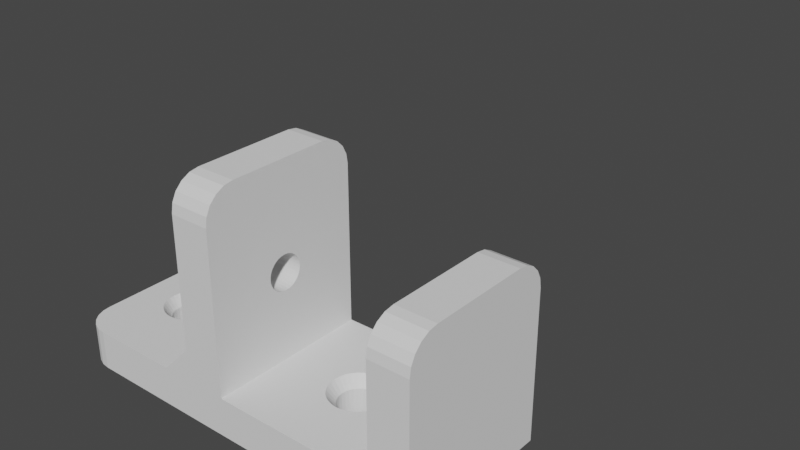 # Source: SUJETAVASOS.blend  (saved by Blender 3.5.10; exported with 4.5.12 LTS)
import bpy
from mathutils import Matrix  # noqa: F401  (used for matrix-valued properties, if any)

bpy.ops.wm.read_factory_settings(use_empty=True)
scene = bpy.context.scene
scene.name = 'Scene'

# ---- collections
col_collection = bpy.data.collections.new('Collection'); scene.collection.children.link(col_collection)

# ---- world
world_world = bpy.data.worlds.new('World'); scene.world = world_world
world_world.use_nodes = True; world_world.node_tree.nodes.clear()
_N = world_world.node_tree.nodes; _L = world_world.node_tree.links
n0 = _N.new('ShaderNodeOutputWorld'); n0.name = 'World Output'; n0.location = (300, 300)
n1 = _N.new('ShaderNodeBackground'); n1.name = 'Background'; n1.location = (10, 300)
n1.inputs[0].default_value = (0.05088, 0.05088, 0.05088, 1.0)
_L.new(n1.outputs[0], n0.inputs[0])
n0.is_active_output = True
world_world.color = (0.05088, 0.05088, 0.05088)
world_world.use_sun_shadow = False
world_world.sun_shadow_jitter_overblur = 0.0

# ---- meshes
me_plane = bpy.data.meshes.new('Plane')
me_plane.from_pydata([(1.061, -0.8066, 0.7979), (0.4535, -0.5289, -0.00211), (1.061, -0.8066, -0.8021), (-0.5456, -0.8066, 0.7979), (0.4498, -0.5289, -0.04001), (-0.5456, -0.8066, -0.8021), (1.061, -0.4213, 0.7979), (0.4387, -0.5289, -0.07645), (1.061, -0.4213, -0.8021), (-0.5456, -0.4213, 0.7979), (0.4208, -0.5289, -0.11), (-0.5456, -0.4213, -0.8021), (0.3966, -0.5289, -0.1395), (1.457, -0.8066, 0.7979), (1.457, -0.8066, -0.8021), (0.3672, -0.5289, -0.1636), (-0.9413, -0.8066, -0.8021), (-0.9413, -0.8066, 0.7979), (1.457, -0.4213, 0.7979), (0.3336, -0.5289, -0.1816), (1.457, -0.4213, -0.8021), (0.2971, -0.5289, -0.1926), (-0.9413, -0.4213, -0.8021), (-0.9413, -0.4213, 0.7979), (-0.9413, 0.3806, 0.2209), (0.2592, -0.5289, -0.1964), (-0.9413, 0.425, 0.2253), (-0.9413, 0.338, 0.208), (0.2213, -0.5289, -0.1926), (-0.9413, 0.2987, 0.187), (0.1849, -0.5289, -0.1816), (-0.9413, 0.2642, 0.1587), (-0.9413, 0.2359, 0.1242), (0.1513, -0.5289, -0.1636), (-0.9413, 0.2149, 0.08492), (-0.9413, 0.1976, -0.002111), (-0.9413, 0.202, -0.04648), (0.1219, -0.5289, -0.1395), (-0.9413, 0.202, 0.04226), (0.09771, -0.5289, -0.11), (-0.9413, 0.4694, 0.2209), (-0.9413, 0.512, 0.208), (-0.9413, 0.5514, 0.187), (0.07976, -0.5289, -0.07645), (-0.9413, 0.5858, 0.1587), (-0.9413, 0.6141, 0.1242), (0.0687, -0.5289, -0.04001), (-0.9413, 0.6351, 0.08492), (-0.9413, 0.6481, 0.04226), (0.06497, -0.5289, -0.002111), (-0.9413, 0.6481, -0.04648), (0.0687, -0.5289, 0.03579), (-0.9413, 0.6524, -0.002111), (-0.9413, 0.2359, -0.1285), (-0.9413, 0.6141, -0.1285), (0.07976, -0.5289, 0.07223), (-0.9413, 0.2642, -0.1629), (-0.9413, 0.5858, -0.1629), (0.09771, -0.5289, 0.1058), (-0.9413, 0.338, -0.2122), (-0.9413, 0.512, -0.2122), (0.1219, -0.5289, 0.1353), (-0.9413, 0.425, -0.2295), (0.1513, -0.5289, 0.1594), (-1.911, -0.5289, -0.222), (-0.9413, 0.3806, -0.2252), (-1.873, -0.5289, -0.2258), (-0.9413, 0.4694, -0.2252), (-1.799, -0.5289, 0.148), (-0.9413, 0.2987, -0.1912), (-1.836, -0.5289, 0.159), (0.1849, -0.5289, 0.1774), (-0.9413, 0.5514, -0.1912), (-1.694, -0.5289, 0.04283), (-0.9413, 0.2149, -0.08914), (-1.712, -0.5289, 0.07642), (-2.053, -0.5289, 0.04283), (0.2213, -0.5289, 0.1884), (-0.9413, 0.6351, -0.08914), (-2.064, -0.5289, 0.00639), (-1.766, -0.5289, 0.13), (0.2592, -0.5289, 0.1922), (-0.5456, 0.2561, 0.03148), (-2.064, -0.5289, -0.06941), (-0.5456, 0.2528, -0.002111), (-2.053, -0.5289, -0.1059), (-1.736, -0.5289, 0.1059), (0.2971, -0.5289, 0.1884), (-0.5456, 0.2819, -0.09777), (-2.035, -0.5289, 0.07642), (-1.948, -0.5289, -0.211), (-0.5456, 0.2659, -0.068), (-0.5456, 0.2561, -0.0357), (-1.683, -0.5289, -0.06941), (-1.679, -0.5289, -0.03151), (0.3336, -0.5289, 0.1774), (-0.5456, 0.3591, -0.1612), (-2.035, -0.5289, -0.1394), (-0.5456, 0.3294, -0.1453), (-1.836, -0.5289, -0.222), (-1.799, -0.5289, -0.211), (0.3672, -0.5289, 0.1594), (-0.5456, 0.3914, -0.171), (-1.981, -0.5289, 0.13), (-2.011, -0.5289, 0.1059), (-0.5456, 0.425, -0.1743), (-1.981, -0.5289, -0.193), (0.3966, -0.5289, 0.1353), (-1.683, -0.5289, 0.00639), (-0.5456, 0.3033, -0.1239), (-1.766, -0.5289, -0.193), (-0.5456, 0.3914, 0.1668), (-1.911, -0.5289, 0.159), (0.4208, -0.5289, 0.1058), (-1.948, -0.5289, 0.148), (-0.5456, 0.425, 0.1701), (-1.873, -0.5289, 0.1628), (0.4387, -0.5289, 0.07223), (-2.068, -0.5289, -0.03151), (-0.5456, 0.3591, 0.157), (-1.712, -0.5289, -0.1394), (-0.5456, 0.4586, 0.1668), (-0.5456, 0.4909, 0.157), (-1.694, -0.5289, -0.1059), (-2.011, -0.5289, -0.1689), (0.4498, -0.5289, 0.03579), (-1.736, -0.5289, -0.1689), (-0.5456, 0.5207, 0.141), (-0.5456, 0.2819, 0.09354), (-0.5456, 0.5682, 0.09354), (-0.5456, 0.3033, 0.1196), (-0.5456, 0.5468, 0.1196), (-0.5456, 0.3294, 0.141), (-0.5456, 0.5972, -0.002111), (-0.5456, 0.5939, -0.0357), (-0.5456, 0.5939, 0.03148), (-0.5456, 0.5682, -0.09777), (-0.5456, 0.5468, -0.1239), (-0.5456, 0.4909, -0.1612), (-0.5456, 0.4586, -0.171), (-0.5456, 0.5207, -0.1453), (-0.5456, 0.5841, -0.068), (-0.5456, 0.2659, 0.06378), (-0.5456, 0.5841, 0.06378), (1.061, 0.2441, -0.002111), (1.457, 0.2441, -0.002111), (1.061, 0.6685, 0.7979), (1.061, 0.97, 0.4964), (1.061, 0.7932, 0.5537), (1.061, 0.7617, 0.7831), (1.061, 0.8458, 0.7403), (1.061, 0.9125, 0.6736), (1.061, 0.9553, 0.5896), (1.061, 0.97, -0.5006), (1.061, 0.6685, -0.8021), (1.061, 0.7932, -0.5579), (1.061, 0.9553, -0.5938), (1.061, 0.9125, -0.6778), (1.061, 0.8458, -0.7445), (1.061, 0.7617, -0.7874), (-0.5456, 1.154, -0.8021), (-0.5456, 1.456, -0.5006), (-0.5456, 1.279, -0.5579), (-0.5456, 1.247, -0.7874), (-0.5456, 1.332, -0.7445), (-0.5456, 1.398, -0.6778), (-0.5456, 1.441, -0.5938), (-0.5456, 1.456, 0.4964), (-0.5456, 1.154, 0.7979), (-0.5456, 1.279, 0.5537), (-0.5456, 1.441, 0.5896), (-0.5456, 1.398, 0.6736), (-0.5456, 1.332, 0.7403), (-0.5456, 1.247, 0.7831), (1.457, 0.97, 0.4964), (1.457, 0.6685, 0.7979), (1.457, 0.7932, 0.5537), (1.457, 0.9553, 0.5896), (1.457, 0.9125, 0.6736), (1.457, 0.8458, 0.7403), (1.457, 0.7617, 0.7831), (1.457, 0.6685, -0.8021), (1.457, 0.97, -0.5006), (1.457, 0.7932, -0.5579), (1.457, 0.7617, -0.7874), (1.457, 0.8458, -0.7445), (1.457, 0.9125, -0.6778), (1.457, 0.9553, -0.5938), (-0.9413, 1.456, -0.5006), (-0.9413, 1.154, -0.8021), (-0.9413, 1.279, -0.5579), (-0.9413, 1.441, -0.5938), (-0.9413, 1.398, -0.6778), (-0.9413, 1.332, -0.7445), (-0.9413, 1.247, -0.7874), (-0.9413, 1.154, 0.7979), (-0.9413, 1.456, 0.4964), (-0.9413, 1.279, 0.5537), (-0.9413, 1.247, 0.7831), (-0.9413, 1.332, 0.7403), (-0.9413, 1.398, 0.6736), (-0.9413, 1.441, 0.5896), (0.2592, -0.8066, 0.1922), (0.2971, -0.8066, 0.1884), (0.2213, -0.8066, 0.1884), (0.3672, -0.8066, 0.1594), (0.1513, -0.8066, 0.1594), (0.3966, -0.8066, 0.1353), (0.3336, -0.8066, 0.1774), (0.1849, -0.8066, 0.1774), (0.4208, -0.8066, 0.1058), (0.09771, -0.8066, 0.1058), (0.06497, -0.8066, -0.002111), (0.0687, -0.8066, 0.03579), (0.07976, -0.8066, -0.07645), (0.0687, -0.8066, -0.04001), (0.4298, -0.8066, 0.08887), (0.07976, -0.8066, 0.07223), (0.1219, -0.8066, 0.1353), (0.4387, -0.8066, 0.07223), (0.4535, -0.8066, -0.00211), (0.4498, -0.8066, 0.03579), (0.4297, -0.8066, -0.09325), (0.4208, -0.8066, -0.11), (0.4387, -0.8066, -0.07645), (0.09771, -0.8066, -0.11), (0.4498, -0.8066, -0.04001), (0.3672, -0.8066, -0.1636), (0.1513, -0.8066, -0.1636), (0.2592, -0.8066, -0.1964), (0.2971, -0.8066, -0.1926), (0.2213, -0.8066, -0.1926), (0.1849, -0.8066, -0.1816), (0.3966, -0.8066, -0.1395), (0.3336, -0.8066, -0.1816), (0.1219, -0.8066, -0.1395), (0.5161, -0.4213, 0.1043), (0.5319, -0.4213, 0.05212), (0.0281, -0.4213, -0.1566), (0.1048, -0.4213, -0.2333), (0.06267, -0.4213, -0.1987), (0.2592, -0.4213, 0.2759), (0.205, -0.4213, 0.2705), (0.3135, -0.4213, 0.2705), (0.4137, -0.4213, 0.229), (0.1048, -0.4213, 0.229), (0.4558, -0.4213, 0.1945), (0.1529, -0.4213, 0.2547), (0.4904, -0.4213, 0.1523), (-0.01341, -0.4213, 0.05212), (-0.01341, -0.4213, -0.05634), (0.002407, -0.4213, 0.1043), (1.061, -0.3031, -0.8021), (-0.5456, -0.1132, 0.7979), (1.457, -0.3031, 0.7979), (-0.9413, -0.1132, -0.8021), (-0.5456, -0.1132, -0.8021), (1.457, -0.3031, -0.8021), (1.061, -0.3031, 0.7979), (-0.9413, -0.1132, 0.7979), (0.9004, -0.8066, 0.7979), (0.73, -0.4213, -0.8021), (0.73, -0.4213, 0.7979), (-0.2163, -0.4213, -0.8021), (-0.3867, -0.8066, 0.7979), (-0.3867, -0.8066, -0.8021), (-0.2163, -0.4213, 0.7979), (0.713, -0.4213, -0.002111), (0.6786, -0.4213, -0.1755), (0.7043, -0.4213, -0.09048), (0.5117, -0.4213, -0.3788), (0.26, -0.4213, -0.4551), (0.3484, -0.4213, -0.4464), (0.1717, -0.4213, -0.4464), (0.08669, -0.4213, -0.4206), (0.26, -0.4213, 0.4509), (0.1717, -0.4213, 0.4422), (0.3484, -0.4213, 0.4422), (0.08669, -0.4213, 0.4164), (-0.1585, -0.4213, 0.1712), (-0.06027, -0.4213, 0.3182), (0.4904, -0.4213, -0.1566), (0.4558, -0.4213, -0.1987), (0.6367, -0.4213, -0.2538), (0.5804, -0.4213, -0.3224), (0.06267, -0.4213, 0.1945), (-0.01875, -0.4213, -0.002111), (0.5804, -0.4213, 0.3182), (0.6367, -0.4213, 0.2496), (0.4137, -0.4213, -0.2333), (0.3656, -0.4213, -0.2589), (0.2592, -0.4213, -0.2801), (0.3135, -0.4213, -0.2748), (0.205, -0.4213, -0.2748), (0.0281, -0.4213, 0.1523), (0.5372, -0.4213, -0.00211), (0.5319, -0.4213, -0.05634), (0.1529, -0.4213, -0.2589), (0.002407, -0.4213, -0.1085), (0.5161, -0.4213, -0.1085), (0.3656, -0.4213, 0.2547), (0.008376, -0.4213, 0.3745), (-0.1929, -0.4213, -0.002111), (-0.1842, -0.4213, -0.09048), (0.6786, -0.4213, 0.1712), (0.7043, -0.4213, 0.08626), (0.4334, -0.4213, -0.4206), (-0.1166, -0.4213, 0.2496), (0.008376, -0.4213, -0.3788), (-0.06027, -0.4213, -0.3224), (-0.1166, -0.4213, -0.2538), (-0.1585, -0.4213, -0.1755), (0.5117, -0.4213, 0.3745), (-0.1842, -0.4213, 0.08626), (0.4334, -0.4213, 0.4164), (-0.8561, 0.3033, -0.1239), (-0.8561, 0.3914, 0.1668), (-0.8561, 0.4586, 0.1668), (-0.8561, 0.2819, 0.09354), (-0.8561, 0.5939, 0.03148), (-0.8561, 0.4909, 0.157), (-0.8561, 0.5468, -0.1239), (-0.8561, 0.4586, -0.171), (-0.8561, 0.3294, -0.1453), (-0.8561, 0.425, 0.1701), (-0.8561, 0.5207, 0.141), (-0.8561, 0.5939, -0.0357), (-0.8561, 0.2659, 0.06378), (-0.8561, 0.2528, -0.002111), (-0.8561, 0.3591, -0.1612), (-0.8561, 0.3591, 0.157), (-0.8561, 0.3914, -0.171), (-0.8561, 0.2561, -0.0357), (-0.8561, 0.5468, 0.1196), (-0.8561, 0.5972, -0.002111), (-0.8561, 0.4909, -0.1612), (-0.8561, 0.5207, -0.1453), (-0.8561, 0.2819, -0.09777), (-0.8561, 0.2659, -0.068), (-0.8561, 0.5682, 0.09354), (-0.8561, 0.3294, 0.141), (-0.8561, 0.2561, 0.03148), (-0.8561, 0.425, -0.1743), (-0.8561, 0.5682, -0.09777), (-0.8561, 0.3033, 0.1196), (-0.8561, 0.5841, -0.068), (-0.8561, 0.5841, 0.06378), (-2.441, -0.8066, -0.4913), (-2.13, -0.8066, -0.8021), (-2.431, -0.8066, -0.5717), (-2.4, -0.8066, -0.6467), (-2.35, -0.8066, -0.7111), (-2.286, -0.8066, -0.7605), (-2.211, -0.8066, -0.7915), (-2.13, -0.8066, 0.7979), (-2.441, -0.8066, 0.4871), (-2.211, -0.8066, 0.7873), (-2.286, -0.8066, 0.7562), (-2.35, -0.8066, 0.7068), (-2.4, -0.8066, 0.6425), (-2.431, -0.8066, 0.5675), (-2.13, -0.4213, -0.8021), (-2.441, -0.4213, -0.4913), (-2.211, -0.4213, -0.7915), (-2.286, -0.4213, -0.7605), (-2.35, -0.4213, -0.7111), (-2.4, -0.4213, -0.6467), (-2.431, -0.4213, -0.5717), (-2.441, -0.4213, 0.4871), (-2.13, -0.4213, 0.7979), (-2.431, -0.4213, 0.5675), (-2.4, -0.4213, 0.6425), (-2.35, -0.4213, 0.7068), (-2.286, -0.4213, 0.7562), (-2.211, -0.4213, 0.7873), (-2.068, -0.8066, -0.03151), (-2.064, -0.8066, -0.06941), (-2.064, -0.8066, 0.00639), (-2.035, -0.8066, -0.1394), (-2.053, -0.8066, 0.04283), (-2.053, -0.8066, -0.1059), (-2.035, -0.8066, 0.07642), (-1.981, -0.8066, -0.193), (-2.011, -0.8066, 0.1059), (-1.911, -0.8066, 0.159), (-1.911, -0.8066, -0.222), (-1.948, -0.8066, 0.148), (-1.948, -0.8066, -0.211), (-1.981, -0.8066, 0.13), (-2.011, -0.8066, -0.1689), (-1.836, -0.8066, -0.222), (-1.836, -0.8066, 0.159), (-1.766, -0.8066, -0.193), (-1.766, -0.8066, 0.13), (-1.799, -0.8066, -0.211), (-1.799, -0.8066, 0.148), (-1.712, -0.8066, -0.1394), (-1.712, -0.8066, 0.07642), (-1.679, -0.8066, -0.03151), (-1.683, -0.8066, 0.00639), (-1.683, -0.8066, -0.06941), (-1.694, -0.8066, 0.04283), (-1.694, -0.8066, -0.1059), (-1.736, -0.8066, 0.1059), (-1.736, -0.8066, -0.1689), (-1.873, -0.8066, -0.2258), (-1.873, -0.8066, 0.1628), (-2.137, -0.4213, -0.03151), (-2.132, -0.4213, -0.08288), (-2.132, -0.4213, 0.01986), (-2.092, -0.4213, -0.1778), (-2.117, -0.4213, 0.06925), (-2.117, -0.4213, -0.1323), (-2.092, -0.4213, 0.1148), (-2.02, -0.4213, -0.2504), (-2.06, -0.4213, 0.1547), (-1.925, -0.4213, 0.2267), (-1.925, -0.4213, -0.2897), (-1.974, -0.4213, 0.2117), (-1.974, -0.4213, -0.2748), (-2.02, -0.4213, 0.1874), (-2.06, -0.4213, -0.2177), (-1.822, -0.4213, -0.2897), (-1.822, -0.4213, 0.2267), (-1.727, -0.4213, -0.2504), (-1.727, -0.4213, 0.1874), (-1.773, -0.4213, -0.2748), (-1.773, -0.4213, 0.2117), (-1.655, -0.4213, -0.1778), (-1.655, -0.4213, 0.1148), (-1.61, -0.4213, -0.03151), (-1.615, -0.4213, 0.01986), (-1.63, -0.4213, -0.1323), (-1.615, -0.4213, -0.08288), (-1.63, -0.4213, 0.06925), (-1.687, -0.4213, -0.2177), (-1.687, -0.4213, 0.1547), (-1.873, -0.4213, -0.2948), (-1.873, -0.4213, 0.2318), (-1.246, -0.8066, -0.8021), (-1.246, -0.8066, 0.7979), (-1.246, -0.4213, -0.8021), (-1.246, -0.4213, 0.7979)], [], [(265, 264, 3, 5), (224, 222, 2, 0, 216, 219, 221, 220, 226), (8, 6, 258, 252), (11, 5, 16, 22), (6, 0, 13, 18), (265, 5, 11, 263), (260, 0, 6, 262), (440, 442, 369, 354), (13, 14, 20, 18), (182, 174, 176, 145, 183), (190, 72, 57, 54, 78, 50, 52, 48, 47, 45, 44, 42, 197, 196, 188), (5, 3, 17, 16), (0, 2, 14, 13), (2, 8, 20, 14), (3, 9, 23, 17), (256, 255, 189, 160), (259, 253, 168, 195), (167, 161, 188, 196), (153, 147, 174, 182), (257, 252, 154, 181), (169, 127, 131, 129, 143, 135, 133, 134, 141, 136, 137, 140, 162, 161, 167), (255, 22, 441), (257, 254, 18, 20), (155, 144, 148, 147, 153), (340, 29, 27, 330), (346, 319, 135, 143), (321, 57, 72, 336), (337, 53, 74, 338), (330, 27, 24, 316), (319, 334, 133, 135), (336, 72, 60, 335), (338, 74, 36, 332), (316, 24, 26, 324), (335, 60, 67, 322), (332, 36, 35, 328), (324, 26, 40, 317), (322, 67, 62, 342), (328, 35, 38, 341), (317, 40, 41, 320), (342, 62, 65, 331), (341, 38, 34, 327), (334, 326, 134, 133), (320, 41, 42, 325), (331, 65, 59, 329), (327, 34, 32, 318), (325, 42, 44, 333), (326, 345, 141, 134), (329, 59, 69, 323), (318, 32, 31, 344), (333, 339, 129, 131), (345, 343, 136, 141), (323, 69, 56, 315), (344, 31, 29, 340), (339, 346, 143, 129), (343, 321, 137, 136), (315, 56, 53, 337), (146, 149, 148), (149, 150, 148), (150, 151, 148), (151, 152, 148), (152, 147, 148), (153, 156, 155), (156, 157, 155), (157, 158, 155), (158, 159, 155), (159, 154, 155), (160, 163, 162), (163, 164, 162), (164, 165, 162), (165, 166, 162), (166, 161, 162), (167, 170, 169), (170, 171, 169), (171, 172, 169), (172, 173, 169), (173, 168, 169), (174, 177, 176), (177, 178, 176), (178, 179, 176), (179, 180, 176), (180, 175, 176), (181, 184, 183), (184, 185, 183), (185, 186, 183), (186, 187, 183), (187, 182, 183), (188, 191, 190), (191, 192, 190), (192, 193, 190), (193, 194, 190), (194, 189, 190), (195, 198, 197), (198, 199, 197), (199, 200, 197), (200, 201, 197), (201, 196, 197), (146, 175, 180, 149), (149, 180, 179, 150), (150, 179, 178, 151), (151, 178, 177, 152), (152, 177, 174, 147), (167, 196, 201, 170), (170, 201, 200, 171), (171, 200, 199, 172), (172, 199, 198, 173), (173, 198, 195, 168), (160, 189, 194, 163), (163, 194, 193, 164), (164, 193, 192, 165), (165, 192, 191, 166), (166, 191, 188, 161), (153, 182, 187, 156), (156, 187, 186, 157), (157, 186, 185, 158), (158, 185, 184, 159), (159, 184, 181, 154), (258, 254, 175, 146), (220, 1, 4, 226), (226, 4, 7, 224), (222, 224, 7, 10, 223), (223, 10, 12, 233), (233, 12, 15, 227), (227, 15, 19, 234), (234, 19, 21, 230), (21, 25, 229, 230), (229, 25, 28, 231), (231, 28, 30, 232), (232, 30, 33, 228), (228, 33, 37, 235), (235, 37, 39, 225), (225, 39, 43, 214), (214, 43, 46, 215), (215, 46, 49, 212), (212, 49, 51, 213), (213, 51, 55, 217), (217, 55, 58, 211), (211, 58, 61, 218), (218, 61, 63, 206), (206, 63, 71, 209), (209, 71, 77, 204), (204, 77, 81, 202), (202, 81, 87, 203), (203, 87, 95, 208), (208, 95, 101, 205), (205, 101, 107, 207), (207, 107, 113, 210), (216, 210, 113, 117, 219), (247, 71, 63, 245), (219, 117, 125, 221), (221, 125, 1, 220), (125, 117, 236, 237), (15, 12, 282, 289), (298, 43, 39, 238), (77, 71, 247, 242), (1, 125, 237, 295), (19, 15, 289, 290), (250, 46, 43, 298), (241, 81, 77, 242), (21, 19, 290, 292), (286, 49, 46, 250), (243, 87, 81, 241), (25, 21, 292, 291), (249, 51, 49, 286), (300, 95, 87, 243), (28, 25, 291, 293), (251, 55, 51, 249), (4, 1, 295, 296), (244, 101, 95, 300), (30, 28, 293, 297), (294, 58, 55, 251), (246, 107, 101, 244), (7, 4, 296, 299), (33, 30, 297, 239), (285, 61, 58, 294), (113, 107, 246, 248), (10, 7, 299, 281), (37, 33, 239, 240), (245, 63, 61, 285), (117, 113, 248, 236), (12, 10, 281, 282), (238, 39, 37, 240), (6, 18, 254, 258), (162, 140, 138, 139, 105, 102, 96, 98, 109, 88, 91, 92, 84, 82, 142, 128, 130, 132, 119, 111, 115, 121, 122, 127, 169, 168, 253, 256, 160), (197, 42, 41, 40, 26, 24, 27, 29, 31, 32, 34, 38, 35, 36, 74, 53, 56, 69, 59, 65, 62, 67, 60, 72, 190, 189, 255, 259, 195), (20, 8, 252, 257), (23, 9, 253, 259), (11, 22, 255, 256), (2, 261, 8), (3, 264, 266, 9), (2, 265, 263, 261), (2, 222, 223, 233, 227, 234, 230, 229, 231, 232, 228, 235, 225, 214, 215, 212, 213, 217, 211, 218, 206, 209, 204, 202, 203, 208, 205, 207, 210, 216, 0, 260, 264, 265), (9, 11, 256, 253), (262, 266, 264, 260), (310, 309, 263, 266, 280, 307, 279, 313, 302, 303, 311), (288, 287, 262, 261, 284, 283, 268, 269, 267, 305, 304), (270, 284, 261, 263, 309, 308, 274, 273, 271, 272, 306), (301, 280, 266, 262, 287, 312, 314, 277, 275, 276, 278), (285, 294, 307, 280), (250, 298, 311, 303), (295, 237, 305, 267), (286, 250, 303, 302), (245, 285, 280, 301), (297, 293, 273, 274), (281, 299, 268, 283), (238, 240, 309, 310), (299, 296, 269, 268), (296, 295, 267, 269), (246, 244, 312, 287), (291, 292, 272, 271), (248, 246, 287, 288), (239, 297, 274, 308), (293, 291, 271, 273), (292, 290, 306, 272), (244, 300, 314, 312), (251, 249, 313, 279), (236, 248, 288, 304), (240, 239, 308, 309), (237, 236, 304, 305), (282, 281, 283, 284), (289, 282, 284, 270), (241, 242, 276, 275), (300, 243, 277, 314), (243, 241, 275, 277), (247, 245, 301, 278), (249, 286, 302, 313), (298, 238, 310, 311), (242, 247, 278, 276), (290, 289, 270, 306), (294, 251, 279, 307), (109, 315, 337, 88), (54, 57, 321, 343), (45, 47, 346, 339), (130, 344, 340, 132), (98, 323, 315, 109), (78, 54, 343, 345), (44, 45, 339, 333), (128, 318, 344, 130), (96, 329, 323, 98), (50, 78, 345, 326), (127, 325, 333, 131), (142, 327, 318, 128), (102, 331, 329, 96), (122, 320, 325, 127), (52, 50, 326, 334), (82, 341, 327, 142), (105, 342, 331, 102), (121, 317, 320, 122), (84, 328, 341, 82), (139, 322, 342, 105), (115, 324, 317, 121), (92, 332, 328, 84), (138, 335, 322, 139), (111, 316, 324, 115), (91, 338, 332, 92), (140, 336, 335, 138), (48, 52, 334, 319), (119, 330, 316, 111), (88, 337, 338, 91), (137, 321, 336, 140), (47, 48, 319, 346), (132, 340, 330, 119), (181, 183, 145, 176, 175, 254, 257), (258, 146, 148, 144, 155, 154, 252), (441, 439, 348, 361), (352, 353, 348, 387, 382, 389, 378, 380, 376, 375, 377, 379, 381, 383, 388, 386, 356, 357, 358, 359, 360, 355, 347, 349, 350, 351), (440, 439, 16, 17), (373, 374, 369, 418, 420, 415, 413, 411, 409, 407, 408, 412, 410, 421, 414, 419, 363, 364, 365, 366, 367, 362, 368, 370, 371, 372), (259, 442, 23), (347, 362, 367, 349), (349, 367, 366, 350), (350, 366, 365, 351), (351, 365, 364, 352), (352, 364, 363, 353), (353, 363, 361, 348), (354, 369, 374, 356), (356, 374, 373, 357), (357, 373, 372, 358), (358, 372, 371, 359), (359, 371, 370, 360), (360, 370, 368, 355), (347, 355, 368, 362), (64, 66, 437, 417), (427, 68, 70, 423), (75, 429, 434, 73), (411, 76, 79, 409), (425, 80, 68, 427), (408, 83, 85, 412), (86, 436, 429, 75), (413, 89, 76, 411), (90, 64, 417, 419), (433, 93, 94, 430), (85, 97, 410, 412), (422, 99, 100, 426), (420, 103, 104, 415), (106, 90, 419, 414), (436, 86, 80, 425), (430, 94, 108, 431), (426, 100, 110, 424), (112, 114, 418, 416), (116, 112, 416, 438), (418, 114, 103, 420), (423, 70, 116, 438), (407, 118, 83, 408), (415, 104, 89, 413), (428, 120, 123, 432), (124, 106, 414, 421), (437, 66, 99, 422), (431, 108, 73, 434), (97, 124, 421, 410), (435, 126, 120, 428), (110, 126, 435, 424), (409, 79, 118, 407), (432, 123, 93, 433), (93, 123, 402, 400), (118, 79, 377, 375), (404, 126, 110, 392), (120, 126, 404, 396), (124, 97, 378, 389), (73, 108, 399, 401), (390, 99, 66, 405), (382, 106, 124, 389), (123, 120, 396, 402), (89, 104, 383, 381), (83, 118, 375, 376), (406, 116, 70, 391), (388, 103, 114, 386), (384, 112, 116, 406), (386, 114, 112, 384), (392, 110, 100, 394), (108, 94, 398, 399), (393, 80, 86, 403), (387, 90, 106, 382), (383, 104, 103, 388), (394, 100, 99, 390), (97, 85, 380, 378), (94, 93, 400, 398), (385, 64, 90, 387), (76, 89, 381, 379), (86, 75, 397, 403), (85, 83, 376, 380), (395, 68, 80, 393), (79, 76, 379, 377), (75, 73, 401, 397), (391, 70, 68, 395), (405, 66, 64, 385), (266, 263, 11, 9), (261, 262, 6, 8), (418, 369, 442, 441, 361, 363, 419, 417, 437, 422, 426, 424, 435, 428, 432, 433, 430, 431, 434, 429, 436, 425, 427, 423, 438, 416), (387, 348, 439, 440, 354, 356, 386, 384, 406, 391, 395, 393, 403, 397, 401, 399, 398, 400, 402, 396, 404, 392, 394, 390, 405, 385), (22, 16, 439, 441), (17, 23, 442, 440), (442, 259, 255, 441)])
me_plane.polygons.foreach_set('material_index', [0, 0, 0, 0, 0, 0, 0, 0, 0, 0, 0, 0, 0, 0, 0, 0, 0, 0, 0, 0, 0, 0, 0, 0, 568, 568, 568, 568, 568, 568, 568, 568, 568, 568, 568, 568, 568, 568, 568, 568, 568, 568, 568, 568, 568, 568, 568, 568, 568, 568, 568, 568, 568, 568, 568, 568, 0, 0, 0, 0, 0, 0, 0, 0, 0, 0, 0, 0, 0, 0, 0, 0, 0, 0, 0, 0, 0, 0, 0, 0, 0, 0, 0, 0, 0, 0, 0, 0, 0, 0, 0, 0, 0, 0, 0, 0, 0, 0, 0, 0, 0, 0, 0, 0, 0, 0, 0, 0, 0, 0, 0, 0, 0, 0, 0, 0, 0, 568, 568, 568, 568, 568, 568, 568, 568, 568, 568, 568, 568, 568, 568, 568, 568, 568, 568, 568, 568, 568, 568, 568, 568, 568, 568, 568, 568, 568, 568, 568, 568, 568, 568, 568, 568, 568, 568, 568, 568, 568, 568, 568, 568, 568, 568, 568, 568, 568, 568, 568, 568, 568, 568, 568, 568, 568, 568, 568, 568, 568, 568, 568, 568, 0, 0, 0, 0, 0, 0, 0, 0, 0, 0, 0, 0, 0, 568, 0, 0, 568, 568, 568, 568, 568, 568, 568, 568, 568, 568, 568, 568, 568, 568, 568, 568, 568, 568, 568, 568, 568, 568, 568, 568, 568, 568, 568, 568, 568, 568, 568, 568, 568, 568, 568, 568, 568, 568, 568, 568, 568, 568, 568, 568, 568, 568, 568, 568, 568, 568, 568, 568, 568, 568, 568, 568, 568, 568, 568, 568, 568, 568, 568, 568, 0, 0, 0, 0, 0, 0, 0, 0, 0, 0, 0, 0, 0, 0, 0, 0, 0, 0, 0, 0, 0, 0, 0, 0, 0, 0, 0, 0, 0, 0, 0, 0, 0, 0, 0, 0, 0, 0, 0, 0, 0, 0, 0, 0, 0, 0, 0, 0, 0, 0, 0, 0, 0, 0, 0, 0, 0, 0, 0, 0, 0, 0, 0, 0, 0, 0, 0, 0, 0, 0, 0, 0, 0, 0, 0, 0, 0, 0, 0, 0, 0, 0, 0, 0, 0, 0, 0, 0, 0, 0, 0])
_uv = me_plane.uv_layers.new(name='UVMap')
_uv.uv.foreach_set('vector', [1.0, 0.75, 0.0, 0.75, 0.0, 1.0, 1.0, 1.0, 0.5239, 0.4692, 0.5293, 0.4707, 1.0, 0.0, 0.2354, 0.2354, 0.4707, 0.4707, 0.4761, 0.4692, 0.4878, 0.4673, 0.5, 0.4667, 0.5122, 0.4673, 1.0, 0.25, 0.1177, 0.1177, 0.0, 0.0, 1.0, 0.0, 1.0, 1.0, 1.0, 1.0, 1.0, 1.0, 1.0, 1.0, 0.0, 0.0, 0.0, 0.0, 0.0, 0.0, 0.0, 0.0, 1.0, 0.75, 1.0, 1.0, 1.0, 1.0, 1.0, 0.75, 0.0, 0.5, 0.0, 0.0, 0.0, 0.0, 0.0, 0.5, 0.0, 1.0, 0.0, 1.0, 0.0, 1.0, 0.0, 1.0, 0.0, 0.0, 1.0, 0.0, 1.0, 0.0, 0.0, 0.0, 0.8116, 0.0, 0.1884, 0.0, 0.1526, 0.0, 0.552, 0.0, 0.8474, 0.0, 0.8474, 1.0, 0.552, 1.0, 0.5442, 1.0, 0.5347, 1.0, 0.5239, 1.0, 0.5122, 1.0, 0.5, 1.0, 0.4878, 1.0, 0.4761, 1.0, 0.4653, 1.0, 0.4558, 1.0, 0.448, 1.0, 0.1526, 1.0, 0.1884, 1.0, 0.8116, 1.0, 1.0, 1.0, 0.0, 1.0, 0.0, 1.0, 1.0, 1.0, 0.0, 0.0, 1.0, 0.0, 1.0, 0.0, 0.0, 0.0, 1.0, 0.0, 1.0, 0.0, 1.0, 0.0, 1.0, 0.0, 0.0, 1.0, 0.0, 1.0, 0.0, 1.0, 0.0, 1.0, 1.0, 1.0, 1.0, 1.0, 1.0, 1.0, 1.0, 1.0, 0.0, 1.0, 0.0, 1.0, 0.0, 1.0, 0.0, 1.0, 0.1884, 1.0, 0.8116, 1.0, 0.8116, 1.0, 0.1884, 1.0, 0.8116, 0.0, 0.1884, 0.0, 0.1884, 0.0, 0.8116, 0.0, 1.0, 0.0, 1.0, 0.0, 1.0, 0.0, 1.0, 0.0, 0.1526, 1.0, 0.448, 1.0, 0.4558, 1.0, 0.4653, 1.0, 0.4761, 1.0, 0.4878, 1.0, 0.5, 1.0, 0.5122, 1.0, 0.5239, 1.0, 0.5347, 1.0, 0.5442, 1.0, 0.552, 1.0, 0.8474, 1.0, 0.8116, 1.0, 0.1884, 1.0, 1.0, 1.0, 1.0, 1.0, 1.0, 1.0, 1.0, 0.0, 0.0, 0.0, 0.0, 0.0, 1.0, 0.0, 0.8474, 0.0, 0.448, 0.0, 0.1526, 0.0, 0.1884, 0.0, 0.8116, 0.0, 0.3438, 0.5, 0.3438, 0.5, 0.3125, 0.5, 0.3125, 0.5, 0.0625, 0.5, 0.03125, 0.5, 0.03125, 0.5, 0.0625, 0.5, 0.875, 0.5, 0.875, 0.5, 0.8438, 0.5, 0.8438, 0.5, 0.5938, 0.5, 0.5938, 0.5, 0.5625, 0.5, 0.5625, 0.5, 0.3125, 0.5, 0.3125, 0.5, 0.2812, 0.5, 0.2812, 0.5, 0.03125, 0.5, 0.0, 0.5, 0.0, 0.5, 0.03125, 0.5, 0.8438, 0.5, 0.8438, 0.5, 0.8125, 0.5, 0.8125, 0.5, 0.5625, 0.5, 0.5625, 0.5, 0.5312, 0.5, 0.5312, 0.5, 0.2812, 0.5, 0.2812, 0.5, 0.25, 0.5, 0.25, 0.5, 0.8125, 0.5, 0.8125, 0.5, 0.7812, 0.5, 0.7812, 0.5, 0.5312, 0.5, 0.5312, 0.5, 0.5, 0.5, 0.5, 0.5, 0.25, 0.5, 0.25, 0.5, 0.2188, 0.5, 0.2188, 0.5, 0.7812, 0.5, 0.7812, 0.5, 0.75, 0.5, 0.75, 0.5, 0.5, 0.5, 0.5, 0.5, 0.4688, 0.5, 0.4688, 0.5, 0.2188, 0.5, 0.2188, 0.5, 0.1875, 0.5, 0.1875, 0.5, 0.75, 0.5, 0.75, 0.5, 0.7188, 0.5, 0.7188, 0.5, 0.4688, 0.5, 0.4688, 0.5, 0.4375, 0.5, 0.4375, 0.5, 1.0, 0.5, 0.9688, 0.5, 0.9688, 0.5, 1.0, 0.5, 0.1875, 0.5, 0.1875, 0.5, 0.1562, 0.5, 0.1562, 0.5, 0.7188, 0.5, 0.7188, 0.5, 0.6875, 0.5, 0.6875, 0.5, 0.4375, 0.5, 0.4375, 0.5, 0.4062, 0.5, 0.4062, 0.5, 0.1562, 0.5, 0.1562, 0.5, 0.125, 0.5, 0.125, 0.5, 0.9688, 0.5, 0.9375, 0.5, 0.9375, 0.5, 0.9688, 0.5, 0.6875, 0.5, 0.6875, 0.5, 0.6562, 0.5, 0.6562, 0.5, 0.4062, 0.5, 0.4062, 0.5, 0.375, 0.5, 0.375, 0.5, 0.125, 0.5, 0.09375, 0.5, 0.09375, 0.5, 0.125, 0.5, 0.9375, 0.5, 0.9062, 0.5, 0.9062, 0.5, 0.9375, 0.5, 0.6562, 0.5, 0.6562, 0.5, 0.625, 0.5, 0.625, 0.5, 0.375, 0.5, 0.375, 0.5, 0.3438, 0.5, 0.3438, 0.5, 0.09375, 0.5, 0.0625, 0.5, 0.0625, 0.5, 0.09375, 0.5, 0.9062, 0.5, 0.875, 0.5, 0.875, 0.5, 0.9062, 0.5, 0.625, 0.5, 0.625, 0.5, 0.5938, 0.5, 0.5938, 0.5, 0.0, 0.0, 0.0, 0.0, 0.1526, 0.0, 0.0, 0.0, 0.0, 0.0, 0.1526, 0.0, 0.0, 0.0, 0.0, 0.0, 0.1526, 0.0, 0.0, 0.0, 0.0, 0.0, 0.1526, 0.0, 0.0, 0.0, 0.0, 0.0, 0.1526, 0.0, 0.8116, 0.0, 0.8698, 0.0, 0.8474, 0.0, 0.8698, 0.0, 0.9223, 0.0, 0.8474, 0.0, 0.9223, 0.0, 0.964, 0.0, 0.8474, 0.0, 0.964, 0.0, 0.9908, 0.0, 0.8474, 0.0, 0.9908, 0.0, 1.0, 0.0, 0.8474, 0.0, 1.0, 1.0, 1.0, 1.0, 0.8474, 1.0, 1.0, 1.0, 1.0, 1.0, 0.8474, 1.0, 1.0, 1.0, 1.0, 1.0, 0.8474, 1.0, 1.0, 1.0, 1.0, 1.0, 0.8474, 1.0, 1.0, 1.0, 1.0, 1.0, 0.8474, 1.0, 0.1884, 1.0, 0.1302, 1.0, 0.1526, 1.0, 0.1302, 1.0, 0.07768, 1.0, 0.1526, 1.0, 0.07768, 1.0, 0.03599, 1.0, 0.1526, 1.0, 0.03599, 1.0, 0.009223, 1.0, 0.1526, 1.0, 0.009223, 1.0, 0.0, 1.0, 0.1526, 1.0, 0.1884, 0.0, 0.1302, 0.0, 0.1526, 0.0, 0.1302, 0.0, 0.07768, 0.0, 0.1526, 0.0, 0.07768, 0.0, 0.03599, 0.0, 0.1526, 0.0, 0.03599, 0.0, 0.009223, 0.0, 0.1526, 0.0, 0.009223, 0.0, 0.0, 0.0, 0.1526, 0.0, 1.0, 0.0, 1.0, 0.0, 0.8474, 0.0, 1.0, 0.0, 1.0, 0.0, 0.8474, 0.0, 1.0, 0.0, 1.0, 0.0, 0.8474, 0.0, 1.0, 0.0, 1.0, 0.0, 0.8474, 0.0, 1.0, 0.0, 1.0, 0.0, 0.8474, 0.0, 0.8116, 1.0, 0.8698, 1.0, 0.8474, 1.0, 0.8698, 1.0, 0.9223, 1.0, 0.8474, 1.0, 0.9223, 1.0, 0.964, 1.0, 0.8474, 1.0, 0.964, 1.0, 0.9908, 1.0, 0.8474, 1.0, 0.9908, 1.0, 1.0, 1.0, 0.8474, 1.0, 0.0, 1.0, 0.0, 1.0, 0.1526, 1.0, 0.0, 1.0, 0.0, 1.0, 0.1526, 1.0, 0.0, 1.0, 0.0, 1.0, 0.1526, 1.0, 0.0, 1.0, 0.0, 1.0, 0.1526, 1.0, 0.0, 1.0, 0.0, 1.0, 0.1526, 1.0, 0.0, 0.0, 0.0, 0.0, 0.0, 0.0, 0.0, 0.0, 0.0, 0.0, 0.0, 0.0, 0.0, 0.0, 0.0, 0.0, 0.0, 0.0, 0.0, 0.0, 0.07768, 0.0, 0.07768, 0.0, 0.07768, 0.0, 0.07768, 0.0, 0.1302, 0.0, 0.1302, 0.0, 0.1302, 0.0, 0.1302, 0.0, 0.1884, 0.0, 0.1884, 0.0, 0.1884, 1.0, 0.1884, 1.0, 0.1302, 1.0, 0.1302, 1.0, 0.1302, 1.0, 0.1302, 1.0, 0.07768, 1.0, 0.07768, 1.0, 0.07768, 1.0, 0.07768, 1.0, 0.0, 1.0, 0.0, 1.0, 0.0, 1.0, 0.0, 1.0, 0.0, 1.0, 0.0, 1.0, 0.0, 1.0, 0.0, 1.0, 0.0, 1.0, 0.0, 1.0, 1.0, 1.0, 1.0, 1.0, 1.0, 1.0, 1.0, 1.0, 1.0, 1.0, 1.0, 1.0, 1.0, 1.0, 1.0, 1.0, 1.0, 1.0, 1.0, 1.0, 0.9223, 1.0, 0.9223, 1.0, 0.9223, 1.0, 0.9223, 1.0, 0.8698, 1.0, 0.8698, 1.0, 0.8698, 1.0, 0.8698, 1.0, 0.8116, 1.0, 0.8116, 1.0, 0.8116, 0.0, 0.8116, 0.0, 0.8698, 0.0, 0.8698, 0.0, 0.8698, 0.0, 0.8698, 0.0, 0.9223, 0.0, 0.9223, 0.0, 0.9223, 0.0, 0.9223, 0.0, 1.0, 0.0, 1.0, 0.0, 1.0, 0.0, 1.0, 0.0, 1.0, 0.0, 1.0, 0.0, 1.0, 0.0, 1.0, 0.0, 1.0, 0.0, 1.0, 0.0, 0.0, 0.0, 0.0, 0.0, 0.0, 0.0, 0.0, 0.0, 1.0, 0.75, 1.0, 0.5, 0.9688, 0.5, 0.9688, 0.75, 0.9688, 0.75, 0.9688, 0.5, 0.9375, 0.5, 0.9375, 0.75, 0.9219, 0.75, 0.9375, 0.75, 0.9375, 0.5, 0.9062, 0.5, 0.9062, 0.75, 0.9062, 0.75, 0.9062, 0.5, 0.875, 0.5, 0.875, 0.75, 0.875, 0.75, 0.875, 0.5, 0.8438, 0.5, 0.8438, 0.75, 0.8438, 0.75, 0.8438, 0.5, 0.8125, 0.5, 0.8125, 0.75, 0.8125, 0.75, 0.8125, 0.5, 0.7812, 0.5, 0.7812, 0.75, 0.7812, 0.5, 0.75, 0.5, 0.75, 0.75, 0.7812, 0.75, 0.75, 0.75, 0.75, 0.5, 0.7188, 0.5, 0.7188, 0.75, 0.7188, 0.75, 0.7188, 0.5, 0.6875, 0.5, 0.6875, 0.75, 0.6875, 0.75, 0.6875, 0.5, 0.6562, 0.5, 0.6562, 0.75, 0.6562, 0.75, 0.6562, 0.5, 0.625, 0.5, 0.625, 0.75, 0.625, 0.75, 0.625, 0.5, 0.5938, 0.5, 0.5938, 0.75, 0.5938, 0.75, 0.5938, 0.5, 0.5625, 0.5, 0.5625, 0.75, 0.5625, 0.75, 0.5625, 0.5, 0.5312, 0.5, 0.5312, 0.75, 0.5312, 0.75, 0.5312, 0.5, 0.5, 0.5, 0.5, 0.75, 0.5, 0.75, 0.5, 0.5, 0.4688, 0.5, 0.4688, 0.75, 0.4688, 0.75, 0.4688, 0.5, 0.4375, 0.5, 0.4375, 0.75, 0.4375, 0.75, 0.4375, 0.5, 0.4062, 0.5, 0.4062, 0.75, 0.4062, 0.75, 0.4062, 0.5, 0.375, 0.5, 0.375, 0.75, 0.375, 0.75, 0.375, 0.5, 0.3438, 0.5, 0.3438, 0.75, 0.3438, 0.75, 0.3438, 0.5, 0.3125, 0.5, 0.3125, 0.75, 0.3125, 0.75, 0.3125, 0.5, 0.2812, 0.5, 0.2812, 0.75, 0.2812, 0.75, 0.2812, 0.5, 0.25, 0.5, 0.25, 0.75, 0.25, 0.75, 0.25, 0.5, 0.2188, 0.5, 0.2188, 0.75, 0.2188, 0.75, 0.2188, 0.5, 0.1875, 0.5, 0.1875, 0.75, 0.1875, 0.75, 0.1875, 0.5, 0.1562, 0.5, 0.1562, 0.75, 0.1562, 0.75, 0.1562, 0.5, 0.125, 0.5, 0.125, 0.75, 0.125, 0.75, 0.125, 0.5, 0.09375, 0.5, 0.09375, 0.75, 0.07798, 0.75, 0.09375, 0.75, 0.09375, 0.5, 0.0625, 0.5, 0.0625, 0.75, 0.3125, 0.5, 0.3125, 0.5, 0.3438, 0.5, 0.3438, 0.5, 0.0625, 0.75, 0.0625, 0.5, 0.03125, 0.5, 0.03125, 0.75, 0.03125, 0.75, 0.03125, 0.5, 0.0, 0.5, 0.0, 0.75, 0.03125, 0.5, 0.0625, 0.5, 0.0625, 0.5, 0.03125, 0.5, 0.8438, 0.5, 0.875, 0.5, 0.875, 0.5, 0.8438, 0.5, 0.5625, 0.5, 0.5625, 0.5, 0.5938, 0.5, 0.5938, 0.5, 0.2812, 0.5, 0.3125, 0.5, 0.3125, 0.5, 0.2812, 0.5, 0.0, 0.5, 0.03125, 0.5, 0.03125, 0.5, 0.0, 0.5, 0.8125, 0.5, 0.8438, 0.5, 0.8438, 0.5, 0.8125, 0.5, 0.5312, 0.5, 0.5312, 0.5, 0.5625, 0.5, 0.5625, 0.5, 0.25, 0.5, 0.25, 0.5, 0.2812, 0.5, 0.2812, 0.5, 0.7812, 0.5, 0.8125, 0.5, 0.8125, 0.5, 0.7812, 0.5, 0.5, 0.5, 0.5, 0.5, 0.5312, 0.5, 0.5312, 0.5, 0.2188, 0.5, 0.2188, 0.5, 0.25, 0.5, 0.25, 0.5, 0.75, 0.5, 0.7812, 0.5, 0.7812, 0.5, 0.75, 0.5, 0.4688, 0.5, 0.4688, 0.5, 0.5, 0.5, 0.5, 0.5, 0.1875, 0.5, 0.1875, 0.5, 0.2188, 0.5, 0.2188, 0.5, 0.7188, 0.5, 0.75, 0.5, 0.75, 0.5, 0.7188, 0.5, 0.4375, 0.5, 0.4375, 0.5, 0.4688, 0.5, 0.4688, 0.5, 0.9688, 0.5, 1.0, 0.5, 1.0, 0.5, 0.9688, 0.5, 0.1562, 0.5, 0.1562, 0.5, 0.1875, 0.5, 0.1875, 0.5, 0.6875, 0.5, 0.7188, 0.5, 0.7188, 0.5, 0.6875, 0.5, 0.4062, 0.5, 0.4062, 0.5, 0.4375, 0.5, 0.4375, 0.5, 0.125, 0.5, 0.125, 0.5, 0.1562, 0.5, 0.1562, 0.5, 0.9375, 0.5, 0.9688, 0.5, 0.9688, 0.5, 0.9375, 0.5, 0.6562, 0.5, 0.6875, 0.5, 0.6875, 0.5, 0.6562, 0.5, 0.375, 0.5, 0.375, 0.5, 0.4062, 0.5, 0.4062, 0.5, 0.09375, 0.5, 0.125, 0.5, 0.125, 0.5, 0.09375, 0.5, 0.9062, 0.5, 0.9375, 0.5, 0.9375, 0.5, 0.9062, 0.5, 0.625, 0.5, 0.6562, 0.5, 0.6562, 0.5, 0.625, 0.5, 0.3438, 0.5, 0.3438, 0.5, 0.375, 0.5, 0.375, 0.5, 0.0625, 0.5, 0.09375, 0.5, 0.09375, 0.5, 0.0625, 0.5, 0.875, 0.5, 0.9062, 0.5, 0.9062, 0.5, 0.875, 0.5, 0.5938, 0.5, 0.5938, 0.5, 0.625, 0.5, 0.625, 0.5, 0.0, 0.0, 0.0, 0.0, 0.0, 0.0, 0.0, 0.0, 0.8474, 1.0, 0.552, 1.0, 0.5577, 1.0, 0.5613, 1.0, 0.5625, 1.0, 0.5613, 1.0, 0.5577, 1.0, 0.552, 1.0, 0.5442, 1.0, 0.5347, 1.0, 0.5239, 1.0, 0.5122, 1.0, 0.5, 1.0, 0.4878, 1.0, 0.4761, 1.0, 0.4653, 1.0, 0.4558, 1.0, 0.448, 1.0, 0.4423, 1.0, 0.4387, 1.0, 0.4375, 1.0, 0.4387, 1.0, 0.4423, 1.0, 0.448, 1.0, 0.1526, 1.0, 0.0, 1.0, 0.0, 1.0, 1.0, 1.0, 1.0, 1.0, 0.1526, 1.0, 0.448, 1.0, 0.4423, 1.0, 0.4387, 1.0, 0.4375, 1.0, 0.4387, 1.0, 0.4423, 1.0, 0.448, 1.0, 0.4558, 1.0, 0.4653, 1.0, 0.4761, 1.0, 0.4878, 1.0, 0.5, 1.0, 0.5122, 1.0, 0.5239, 1.0, 0.5347, 1.0, 0.5442, 1.0, 0.552, 1.0, 0.5577, 1.0, 0.5613, 1.0, 0.5625, 1.0, 0.5613, 1.0, 0.5577, 1.0, 0.552, 1.0, 0.8474, 1.0, 1.0, 1.0, 1.0, 1.0, 0.0, 1.0, 0.0, 1.0, 1.0, 0.0, 1.0, 0.0, 1.0, 0.0, 1.0, 0.0, 0.0, 1.0, 0.0, 1.0, 0.0, 1.0, 0.0, 1.0, 1.0, 1.0, 1.0, 1.0, 1.0, 1.0, 1.0, 1.0, 1.0, 0.5, 1.0, 0.5, 1.0, 0.0, 0.0, 1.0, 0.0, 0.75, 0.0, 0.75, 0.0, 1.0, 1.0, 0.5, 1.0, 0.75, 1.0, 0.75, 1.0, 0.5, 0.7647, 0.2354, 0.5293, 0.4707, 0.5347, 0.4723, 0.5442, 0.4764, 0.552, 0.4815, 0.5577, 0.4872, 0.5613, 0.4935, 0.5625, 0.5, 0.5613, 0.5065, 0.5577, 0.5128, 0.552, 0.5185, 0.5442, 0.5236, 0.5347, 0.5277, 0.5239, 0.5308, 0.5122, 0.5327, 0.5, 0.5333, 0.4878, 0.5327, 0.4761, 0.5308, 0.4653, 0.5277, 0.4558, 0.5236, 0.448, 0.5185, 0.4423, 0.5128, 0.4387, 0.5065, 0.4375, 0.5, 0.4387, 0.4935, 0.4423, 0.4872, 0.448, 0.4815, 0.4558, 0.4764, 0.4653, 0.4723, 0.4707, 0.4707, 0.0, 0.0, 0.0, 0.5, 0.0, 0.75, 1.0, 0.75, 0.0, 0.875, 1.0, 0.875, 1.0, 1.0, 0.0, 1.0, 0.2354, 0.2354, 0.0, 0.75, 0.0, 0.75, 0.0, 0.5, 0.5938, 0.5, 0.625, 0.5, 1.0, 0.75, 0.0, 0.75, 0.375, 0.5, 0.4062, 0.5, 0.4375, 0.5, 0.4688, 0.5, 0.5, 0.5, 0.5312, 0.5, 0.5625, 0.5, 0.09375, 0.5, 0.125, 0.5, 0.2354, 0.2354, 1.0, 0.5, 0.875, 0.5, 0.9062, 0.5, 0.9375, 0.5, 0.9688, 0.5, 1.0, 0.5, 0.03125, 0.5, 0.0625, 0.5, 0.8438, 0.5, 0.875, 0.5, 1.0, 0.5, 1.0, 0.75, 0.625, 0.5, 0.6562, 0.5, 0.6875, 0.5, 0.7188, 0.5, 0.75, 0.5, 0.7812, 0.5, 0.8125, 0.5, 0.3438, 0.5, 0.375, 0.5, 0.0, 0.75, 0.2354, 0.2354, 0.125, 0.5, 0.1562, 0.5, 0.1875, 0.5, 0.2188, 0.5, 0.25, 0.5, 0.2812, 0.5, 0.3125, 0.5, 0.375, 0.5, 0.4062, 0.5, 0.4062, 0.5, 0.375, 0.5, 0.5312, 0.5, 0.5625, 0.5, 0.5625, 0.5, 0.5312, 0.5, 0.0, 0.5, 0.03125, 0.5, 0.03125, 0.5, 0.0, 0.5, 0.5, 0.5, 0.5312, 0.5, 0.5312, 0.5, 0.5, 0.5, 0.3438, 0.5, 0.375, 0.5, 0.375, 0.5, 0.3438, 0.5, 0.6875, 0.5, 0.7188, 0.5, 0.7188, 0.5, 0.6875, 0.5, 0.9062, 0.5, 0.9375, 0.5, 0.9375, 0.5, 0.9062, 0.5, 0.5938, 0.5, 0.625, 0.5, 0.625, 0.5, 0.5938, 0.5, 0.9375, 0.5, 0.9688, 0.5, 0.9688, 0.5, 0.9375, 0.5, 0.9688, 0.5, 1.0, 0.5, 1.0, 0.5, 0.9688, 0.5, 0.125, 0.5, 0.1562, 0.5, 0.1562, 0.5, 0.125, 0.5, 0.75, 0.5, 0.7812, 0.5, 0.7812, 0.5, 0.75, 0.5, 0.09375, 0.5, 0.125, 0.5, 0.125, 0.5, 0.09375, 0.5, 0.6562, 0.5, 0.6875, 0.5, 0.6875, 0.5, 0.6562, 0.5, 0.7188, 0.5, 0.75, 0.5, 0.75, 0.5, 0.7188, 0.5, 0.7812, 0.5, 0.8125, 0.5, 0.8125, 0.5, 0.7812, 0.5, 0.1562, 0.5, 0.1875, 0.5, 0.1875, 0.5, 0.1562, 0.5, 0.4375, 0.5, 0.4688, 0.5, 0.4688, 0.5, 0.4375, 0.5, 0.0625, 0.5, 0.09375, 0.5, 0.09375, 0.5, 0.0625, 0.5, 0.625, 0.5, 0.6562, 0.5, 0.6562, 0.5, 0.625, 0.5, 0.03125, 0.5, 0.0625, 0.5, 0.0625, 0.5, 0.03125, 0.5, 0.875, 0.5, 0.9062, 0.5, 0.9062, 0.5, 0.875, 0.5, 0.8438, 0.5, 0.875, 0.5, 0.875, 0.5, 0.8438, 0.5, 0.25, 0.5, 0.2812, 0.5, 0.2812, 0.5, 0.25, 0.5, 0.1875, 0.5, 0.2188, 0.5, 0.2188, 0.5, 0.1875, 0.5, 0.2188, 0.5, 0.25, 0.5, 0.25, 0.5, 0.2188, 0.5, 0.3125, 0.5, 0.3438, 0.5, 0.3438, 0.5, 0.3125, 0.5, 0.4688, 0.5, 0.5, 0.5, 0.5, 0.5, 0.4688, 0.5, 0.5625, 0.5, 0.5938, 0.5, 0.5938, 0.5, 0.5625, 0.5, 0.2812, 0.5, 0.3125, 0.5, 0.3125, 0.5, 0.2812, 0.5, 0.8125, 0.5, 0.8438, 0.5, 0.8438, 0.5, 0.8125, 0.5, 0.4062, 0.5, 0.4375, 0.5, 0.4375, 0.5, 0.4062, 0.5, 0.625, 0.5, 0.625, 0.5, 0.5938, 0.5, 0.5938, 0.5, 0.9062, 0.5, 0.875, 0.5, 0.875, 0.5, 0.9062, 0.5, 0.09375, 0.5, 0.0625, 0.5, 0.0625, 0.5, 0.09375, 0.5, 0.375, 0.5, 0.375, 0.5, 0.3438, 0.5, 0.3438, 0.5, 0.6562, 0.5, 0.6562, 0.5, 0.625, 0.5, 0.625, 0.5, 0.9375, 0.5, 0.9062, 0.5, 0.9062, 0.5, 0.9375, 0.5, 0.125, 0.5, 0.09375, 0.5, 0.09375, 0.5, 0.125, 0.5, 0.4062, 0.5, 0.4062, 0.5, 0.375, 0.5, 0.375, 0.5, 0.6875, 0.5, 0.6875, 0.5, 0.6562, 0.5, 0.6562, 0.5, 0.9688, 0.5, 0.9375, 0.5, 0.9375, 0.5, 0.9688, 0.5, 0.1562, 0.5, 0.1562, 0.5, 0.125, 0.5, 0.125, 0.5, 0.4375, 0.5, 0.4375, 0.5, 0.4062, 0.5, 0.4062, 0.5, 0.7188, 0.5, 0.7188, 0.5, 0.6875, 0.5, 0.6875, 0.5, 0.1875, 0.5, 0.1875, 0.5, 0.1562, 0.5, 0.1562, 0.5, 1.0, 0.5, 0.9688, 0.5, 0.9688, 0.5, 1.0, 0.5, 0.4688, 0.5, 0.4688, 0.5, 0.4375, 0.5, 0.4375, 0.5, 0.75, 0.5, 0.75, 0.5, 0.7188, 0.5, 0.7188, 0.5, 0.2188, 0.5, 0.2188, 0.5, 0.1875, 0.5, 0.1875, 0.5, 0.5, 0.5, 0.5, 0.5, 0.4688, 0.5, 0.4688, 0.5, 0.7812, 0.5, 0.7812, 0.5, 0.75, 0.5, 0.75, 0.5, 0.25, 0.5, 0.25, 0.5, 0.2188, 0.5, 0.2188, 0.5, 0.5312, 0.5, 0.5312, 0.5, 0.5, 0.5, 0.5, 0.5, 0.8125, 0.5, 0.8125, 0.5, 0.7812, 0.5, 0.7812, 0.5, 0.2812, 0.5, 0.2812, 0.5, 0.25, 0.5, 0.25, 0.5, 0.5625, 0.5, 0.5625, 0.5, 0.5312, 0.5, 0.5312, 0.5, 0.8438, 0.5, 0.8438, 0.5, 0.8125, 0.5, 0.8125, 0.5, 0.03125, 0.5, 0.0, 0.5, 0.0, 0.5, 0.03125, 0.5, 0.3125, 0.5, 0.3125, 0.5, 0.2812, 0.5, 0.2812, 0.5, 0.5938, 0.5, 0.5938, 0.5, 0.5625, 0.5, 0.5625, 0.5, 0.875, 0.5, 0.875, 0.5, 0.8438, 0.5, 0.8438, 0.5, 0.0625, 0.5, 0.03125, 0.5, 0.03125, 0.5, 0.0625, 0.5, 0.3438, 0.5, 0.3438, 0.5, 0.3125, 0.5, 0.3125, 0.5, 1.0, 0.0, 0.8474, 0.0, 0.448, 0.0, 0.1526, 0.0, 0.0, 0.0, 0.0, 0.0, 1.0, 0.0, 0.0, 0.0, 0.0, 0.0, 0.1526, 0.0, 0.552, 0.0, 0.8474, 0.0, 1.0, 0.0, 1.0, 0.0, 1.0, 1.0, 1.0, 1.0, 1.0, 1.0, 1.0, 1.0, 0.9913, 1.0, 0.9978, 1.0, 1.0, 1.0, 0.6314, 1.0, 0.6202, 1.0, 0.605, 1.0, 0.5864, 1.0, 0.5653, 1.0, 0.5424, 1.0, 0.5185, 1.0, 0.4946, 1.0, 0.4717, 1.0, 0.4506, 1.0, 0.432, 1.0, 0.4169, 1.0, 0.4056, 1.0, 0.002207, 1.0, 0.008676, 1.0, 0.01897, 1.0, 0.09713, 1.0, 0.144, 1.0, 0.1943, 1.0, 0.8057, 1.0, 0.856, 1.0, 0.9029, 1.0, 0.981, 1.0, 0.0, 1.0, 1.0, 1.0, 1.0, 1.0, 0.0, 1.0, 0.008676, 1.0, 0.002207, 1.0, 0.0, 1.0, 0.3654, 1.0, 0.3807, 1.0, 0.4013, 1.0, 0.4264, 1.0, 0.4551, 1.0, 0.4862, 1.0, 0.5185, 1.0, 0.5508, 1.0, 0.5819, 1.0, 0.6106, 1.0, 0.6358, 1.0, 0.6564, 1.0, 0.6716, 1.0, 0.9978, 1.0, 0.9913, 1.0, 0.981, 1.0, 0.9029, 1.0, 0.856, 1.0, 0.8057, 1.0, 0.1943, 1.0, 0.144, 1.0, 0.09713, 1.0, 0.01897, 1.0, 0.0, 1.0, 0.0, 1.0, 0.0, 1.0, 0.8057, 1.0, 0.8057, 1.0, 0.856, 1.0, 0.856, 1.0, 0.856, 1.0, 0.856, 1.0, 0.9029, 1.0, 0.9029, 1.0, 0.9029, 1.0, 0.9029, 1.0, 0.981, 1.0, 0.981, 1.0, 0.981, 1.0, 0.981, 1.0, 0.9913, 1.0, 0.9913, 1.0, 0.9913, 1.0, 0.9913, 1.0, 0.9978, 1.0, 0.9978, 1.0, 0.9978, 1.0, 0.9978, 1.0, 1.0, 1.0, 1.0, 1.0, 0.0, 1.0, 0.0, 1.0, 0.002207, 1.0, 0.002207, 1.0, 0.002207, 1.0, 0.002207, 1.0, 0.008676, 1.0, 0.008676, 1.0, 0.008676, 1.0, 0.008676, 1.0, 0.01897, 1.0, 0.01897, 1.0, 0.01897, 1.0, 0.01897, 1.0, 0.09713, 1.0, 0.09713, 1.0, 0.09713, 1.0, 0.09713, 1.0, 0.144, 1.0, 0.144, 1.0, 0.144, 1.0, 0.144, 1.0, 0.1943, 1.0, 0.1943, 1.0, 0.8057, 1.0, 0.1943, 1.0, 0.1943, 1.0, 0.8057, 1.0, 0.0, 0.0, 0.0, 0.0, 0.0, 0.0, 0.0, 0.0, 0.0, 0.0, 0.0, 0.0, 0.0, 0.0, 0.0, 0.0, 0.0, 0.0, 0.0, 0.0, 0.0, 0.0, 0.0, 0.0, 0.0, 0.0, 0.0, 0.0, 0.0, 0.0, 0.0, 0.0, 0.0, 0.0, 0.0, 0.0, 0.0, 0.0, 0.0, 0.0, 0.0, 0.0, 0.0, 0.0, 0.0, 0.0, 0.0, 0.0, 0.0, 0.0, 0.0, 0.0, 0.0, 0.0, 0.0, 0.0, 0.0, 0.0, 0.0, 0.0, 0.0, 0.0, 0.0, 0.0, 0.0, 0.0, 0.0, 0.0, 0.0, 0.0, 0.0, 0.0, 0.0, 0.0, 0.0, 0.0, 0.0, 0.0, 0.0, 0.0, 0.0, 0.0, 0.0, 0.0, 0.0, 0.0, 0.0, 0.0, 0.0, 0.0, 0.0, 0.0, 0.0, 0.0, 0.0, 0.0, 0.0, 0.0, 0.0, 0.0, 0.0, 0.0, 0.0, 0.0, 0.0, 0.0, 0.0, 0.0, 0.0, 0.0, 0.0, 0.0, 0.0, 0.0, 0.0, 0.0, 0.0, 0.0, 0.0, 0.0, 0.0, 0.0, 0.0, 0.0, 0.0, 0.0, 0.0, 0.0, 0.0, 0.0, 0.0, 0.0, 0.0, 0.0, 0.0, 0.0, 0.0, 0.0, 0.0, 0.0, 0.0, 0.0, 0.0, 0.0, 0.0, 0.0, 0.0, 0.0, 0.0, 0.0, 0.0, 0.0, 0.0, 0.0, 0.0, 0.0, 0.0, 0.0, 0.0, 0.0, 0.0, 0.0, 0.0, 0.0, 0.0, 0.0, 0.0, 0.0, 0.0, 0.0, 0.0, 0.0, 0.0, 0.0, 0.0, 0.0, 0.0, 0.0, 0.0, 0.0, 0.0, 0.0, 0.0, 0.0, 0.0, 0.0, 0.0, 0.0, 0.0, 0.0, 0.0, 0.0, 0.0, 0.0, 0.0, 0.0, 0.0, 0.0, 0.0, 0.0, 0.0, 0.0, 0.0, 0.0, 0.0, 0.0, 0.0, 0.0, 0.0, 0.0, 0.0, 0.0, 0.0, 0.0, 0.0, 0.0, 0.0, 0.0, 0.0, 0.0, 0.0, 0.0, 0.0, 0.0, 0.0, 0.0, 0.0, 0.0, 0.0, 0.0, 0.0, 0.0, 0.0, 0.0, 0.0, 0.0, 0.0, 0.0, 0.0, 0.0, 0.0, 0.0, 0.0, 0.0, 0.0, 0.0, 0.0, 0.0, 0.0, 0.0, 0.0, 0.0, 0.0, 0.0, 0.0, 0.0, 0.0, 0.0, 0.0, 0.0, 0.0, 0.0, 0.0, 0.0, 0.0, 0.0, 0.0, 0.0, 0.0, 0.0, 0.0, 0.0, 0.0, 0.0, 0.0, 0.0, 0.0, 0.0, 0.0, 0.0, 0.0, 0.0, 0.0, 0.0, 0.0, 0.0, 0.0, 0.0, 0.0, 0.0, 0.0, 0.0, 0.0, 0.0, 0.0, 0.0, 0.0, 0.0, 0.0, 0.0, 0.0, 0.0, 0.0, 0.0, 0.0, 0.0, 0.0, 0.0, 0.0, 0.0, 0.0, 0.0, 0.0, 0.0, 0.0, 0.0, 0.0, 0.0, 0.0, 0.0, 0.0, 0.0, 0.0, 0.0, 0.0, 0.0, 0.0, 0.0, 0.0, 0.0, 0.0, 0.0, 0.0, 0.0, 0.0, 0.0, 0.0, 0.0, 0.0, 0.0, 0.0, 0.0, 0.0, 0.0, 0.0, 0.0, 0.0, 0.0, 0.0, 0.0, 0.0, 0.0, 0.0, 0.0, 0.0, 0.0, 0.0, 0.0, 0.0, 0.0, 0.0, 0.0, 0.0, 0.0, 0.0, 0.0, 0.0, 0.0, 0.0, 0.0, 0.0, 0.0, 0.0, 0.0, 0.0, 0.0, 0.0, 0.0, 0.0, 0.0, 0.0, 0.0, 0.0, 0.0, 0.0, 0.0, 0.0, 0.0, 0.0, 0.0, 0.0, 0.0, 0.0, 0.0, 0.0, 0.0, 0.0, 0.0, 0.0, 0.0, 0.0, 0.0, 0.0, 0.0, 0.0, 0.0, 0.0, 0.0, 0.0, 0.0, 0.0, 0.0, 0.0, 0.0, 0.0, 0.0, 0.0, 0.0, 0.0, 0.0, 0.0, 0.0, 0.0, 0.0, 0.0, 0.0, 0.0, 0.0, 0.0, 0.0, 0.0, 0.0, 0.0, 0.0, 0.0, 0.0, 0.0, 0.0, 0.0, 0.0, 0.0, 0.0, 0.0, 0.0, 0.0, 0.0, 0.0, 0.0, 0.0, 0.0, 0.0, 0.0, 0.0, 0.0, 0.0, 0.0, 0.0, 0.0, 0.0, 0.0, 0.0, 0.0, 0.0, 0.0, 0.0, 0.0, 0.0, 0.0, 0.0, 0.0, 0.0, 0.0, 0.0, 0.0, 0.0, 0.0, 0.0, 0.0, 0.0, 0.0, 0.0, 0.0, 0.0, 0.0, 0.0, 0.0, 0.0, 0.0, 0.0, 0.0, 0.0, 0.0, 0.0, 0.0, 0.0, 0.0, 0.0, 0.0, 0.0, 0.0, 0.0, 0.0, 0.0, 0.0, 0.0, 0.0, 0.0, 0.0, 0.0, 0.0, 0.0, 0.0, 0.0, 0.75, 1.0, 0.75, 1.0, 0.875, 0.0, 0.875, 1.0, 0.5, 0.2354, 0.2354, 0.1177, 0.1177, 1.0, 0.25, 0.3654, 1.0, 0.0, 1.0, 0.0, 1.0, 1.0, 1.0, 1.0, 1.0, 0.9978, 1.0, 0.6716, 1.0, 0.6809, 1.0, 0.6839, 1.0, 0.6806, 1.0, 0.6711, 1.0, 0.6558, 1.0, 0.6352, 1.0, 0.6101, 1.0, 0.5816, 1.0, 0.5506, 1.0, 0.5184, 1.0, 0.4862, 1.0, 0.4553, 1.0, 0.4267, 1.0, 0.4017, 1.0, 0.3811, 1.0, 0.3658, 1.0, 0.3563, 1.0, 0.353, 1.0, 0.3561, 1.0, 0.6314, 1.0, 1.0, 1.0, 1.0, 1.0, 0.0, 1.0, 0.0, 1.0, 0.002207, 1.0, 0.4056, 1.0, 0.3987, 1.0, 0.3964, 1.0, 0.3988, 1.0, 0.4058, 1.0, 0.4171, 1.0, 0.4323, 1.0, 0.4507, 1.0, 0.4718, 1.0, 0.4947, 1.0, 0.5184, 1.0, 0.5422, 1.0, 0.5651, 1.0, 0.5861, 1.0, 0.6046, 1.0, 0.6198, 1.0, 0.6312, 1.0, 0.6382, 1.0, 0.6406, 1.0, 0.6383, 1.0, 1.0, 1.0, 1.0, 1.0, 1.0, 1.0, 1.0, 1.0, 0.0, 1.0, 0.0, 1.0, 0.0, 1.0, 0.0, 1.0, 0.0, 1.0, 0.0, 1.0, 1.0, 1.0, 1.0, 1.0])
me_plane.update()
me_plane_002 = bpy.data.meshes.new('Plane.002')
me_plane_002.from_pydata([], [], [])
_uv = me_plane_002.uv_layers.new(name='UVMap')
_uv.uv.foreach_set('vector', [])
me_plane_002.update()

# ---- objects
ob_plane = bpy.data.objects.new('Plane', me_plane)
ob_plane_001 = bpy.data.objects.new('Plane.001', me_plane_002)

# ---- transforms, parenting, visibility, modifiers, constraints
ob_plane.location = (-0.2362, 0.0, 0.817)
ob_plane.rotation_euler = (1.571, -0.0, 0.0)
ob_plane_001.location = (-0.2362, 3.676, 0.817)
ob_plane_001.rotation_euler = (1.571, -0.0, 0.0)

# ---- collection membership
col_collection.objects.link(ob_plane)
col_collection.objects.link(ob_plane_001)

# ---- scene / render settings (as saved in the file)
scene.frame_start = 1; scene.frame_end = 250; scene.frame_set(1)
scene.render.engine = 'BLENDER_EEVEE_NEXT'
scene.cycles.sampling_pattern = 'TABULATED_SOBOL'
scene.cycles.use_light_tree = False
scene.view_settings.view_transform = 'Filmic'
scene.unit_settings.scale_length = 0.01
bpy.context.view_layer.update()

# ---- added for rendering (the .blend has no active camera and no usable light): camera, sun
cam_auto = bpy.data.cameras.new('AutoCamera')
cam_auto.lens = 50.0
cam_auto.sensor_width = 36.0
cam_auto.clip_end = 1000.0
ob_auto_camera = bpy.data.objects.new('AutoCamera', cam_auto)
scene.collection.objects.link(ob_auto_camera)
ob_auto_camera.location = (5.14739, -5.61185, 5.84228)
ob_auto_camera.rotation_euler = (1.09748, -7.21219e-08, 0.694738)
scene.camera = ob_auto_camera
light_auto_sun = bpy.data.lights.new('AutoSun', 'SUN')
light_auto_sun.energy = 3.0
light_auto_sun.angle = 0.0523599
ob_auto_sun = bpy.data.objects.new('AutoSun', light_auto_sun)
scene.collection.objects.link(ob_auto_sun)
ob_auto_sun.rotation_euler = (0.872665, 0.174533, 0.523599)
bpy.context.view_layer.update()
